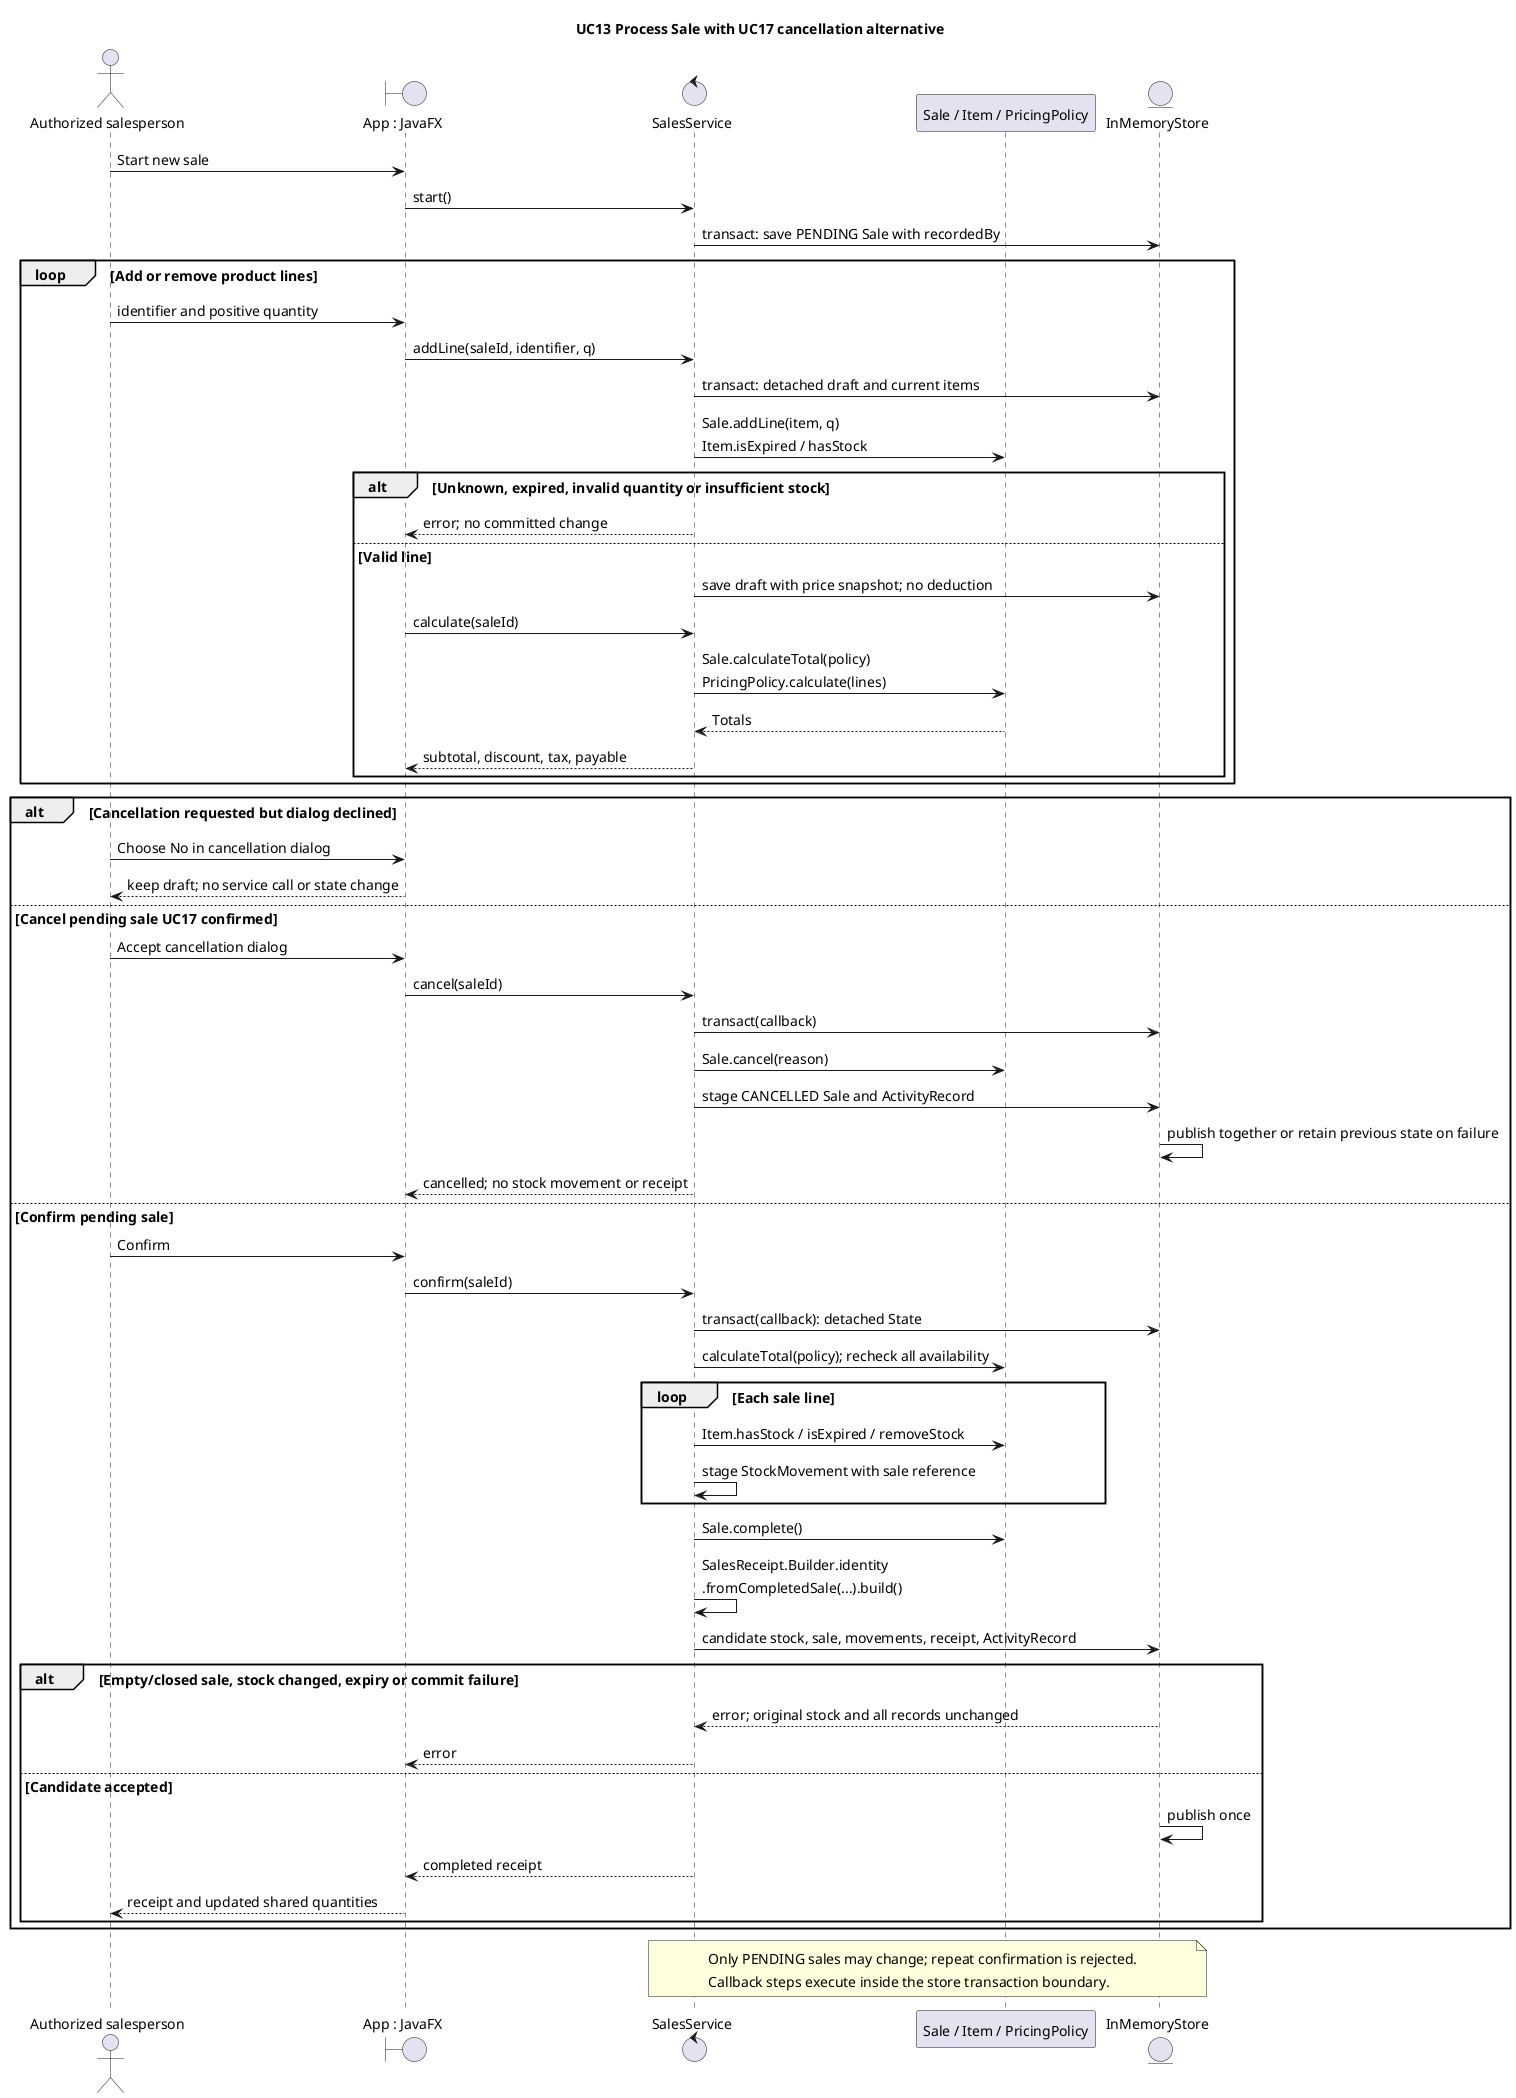

The diagram above was rendered by PlantUML. Its source (embedded in the PNG):
@startuml
skinparam backgroundColor white
skinparam defaultFontName Arial
skinparam defaultFontSize 14
skinparam shadowing false
skinparam classAttributeIconSize 0
hide empty members
title UC13 Process Sale with UC17 cancellation alternative
actor "Authorized salesperson" as User
boundary "App : JavaFX" as UI
control "SalesService" as Service
participant "Sale / Item / PricingPolicy" as Domain
entity "InMemoryStore" as Store
User -> UI : Start new sale
UI -> Service : start()
Service -> Store : transact: save PENDING Sale with recordedBy
loop Add or remove product lines
 User -> UI : identifier and positive quantity
 UI -> Service : addLine(saleId, identifier, q)
 Service -> Store : transact: detached draft and current items
 Service -> Domain : Sale.addLine(item, q)\nItem.isExpired / hasStock
 alt Unknown, expired, invalid quantity or insufficient stock
  Service --> UI : error; no committed change
 else Valid line
  Service -> Store : save draft with price snapshot; no deduction
  UI -> Service : calculate(saleId)
  Service -> Domain : Sale.calculateTotal(policy)\nPricingPolicy.calculate(lines)
  Domain --> Service : Totals
  Service --> UI : subtotal, discount, tax, payable
 end
end
alt Cancellation requested but dialog declined
 User -> UI : Choose No in cancellation dialog
 UI --> User : keep draft; no service call or state change
else Cancel pending sale UC17 confirmed
 User -> UI : Accept cancellation dialog
 UI -> Service : cancel(saleId)
 Service -> Store : transact(callback)
 Service -> Domain : Sale.cancel(reason)
 Service -> Store : stage CANCELLED Sale and ActivityRecord
 Store -> Store : publish together or retain previous state on failure
 Service --> UI : cancelled; no stock movement or receipt
else Confirm pending sale
 User -> UI : Confirm
 UI -> Service : confirm(saleId)
 Service -> Store : transact(callback): detached State
 Service -> Domain : calculateTotal(policy); recheck all availability
 loop Each sale line
  Service -> Domain : Item.hasStock / isExpired / removeStock
  Service -> Service : stage StockMovement with sale reference
 end
 Service -> Domain : Sale.complete()
 Service -> Service : SalesReceipt.Builder.identity\n.fromCompletedSale(...).build()
 Service -> Store : candidate stock, sale, movements, receipt, ActivityRecord
 alt Empty/closed sale, stock changed, expiry or commit failure
  Store --> Service : error; original stock and all records unchanged
  Service --> UI : error
 else Candidate accepted
  Store -> Store : publish once
  Service --> UI : completed receipt
  UI --> User : receipt and updated shared quantities
 end
end
note over Service,Store: Only PENDING sales may change; repeat confirmation is rejected.\nCallback steps execute inside the store transaction boundary.

@enduml